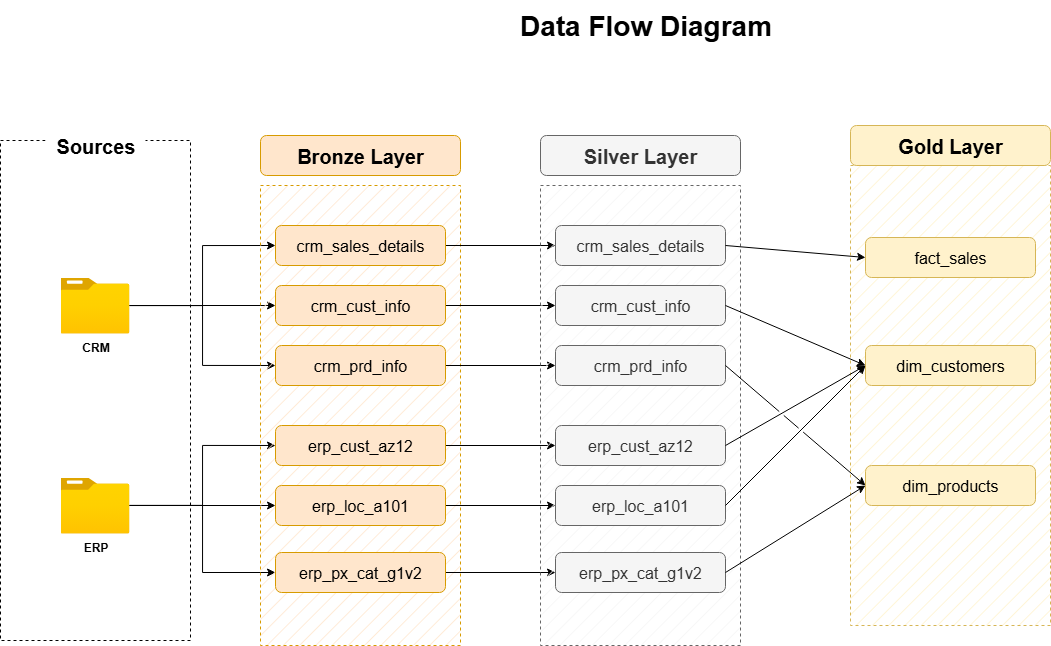

The diagram above was exported from draw.io. Its source (the exported page's mxGraphModel, read from the mxfile embedded in the PNG):
<mxGraphModel dx="2505" dy="2133" grid="1" gridSize="10" guides="1" tooltips="1" connect="1" arrows="1" fold="1" page="1" pageScale="1" pageWidth="827" pageHeight="1169" math="0" shadow="0">
  <root>
    <mxCell id="0" />
    <mxCell id="1" parent="0" />
    <mxCell id="p8APEM1RXCu1SNdnV9KC-1" value="" style="rounded=0;whiteSpace=wrap;html=1;dashed=1;fillColor=none;" parent="1" vertex="1">
      <mxGeometry x="-690" y="95" width="190" height="500" as="geometry" />
    </mxCell>
    <mxCell id="p8APEM1RXCu1SNdnV9KC-2" value="&lt;b&gt;Sources&lt;/b&gt;" style="text;html=1;align=center;verticalAlign=middle;resizable=0;points=[];autosize=1;strokeColor=none;fillColor=default;fontSize=20;" parent="1" vertex="1">
      <mxGeometry x="-645" y="80" width="100" height="40" as="geometry" />
    </mxCell>
    <mxCell id="p8APEM1RXCu1SNdnV9KC-3" value="&lt;font&gt;&lt;b&gt;Data Flow Diagram&lt;/b&gt;&lt;/font&gt;" style="text;html=1;align=center;verticalAlign=middle;resizable=0;points=[];autosize=1;strokeColor=none;fillColor=none;fontSize=28;" parent="1" vertex="1">
      <mxGeometry x="-185" y="-45" width="280" height="50" as="geometry" />
    </mxCell>
    <mxCell id="p8APEM1RXCu1SNdnV9KC-13" style="edgeStyle=orthogonalEdgeStyle;rounded=0;orthogonalLoop=1;jettySize=auto;html=1;entryX=0;entryY=0.5;entryDx=0;entryDy=0;" parent="1" source="p8APEM1RXCu1SNdnV9KC-6" target="p8APEM1RXCu1SNdnV9KC-10" edge="1">
      <mxGeometry relative="1" as="geometry" />
    </mxCell>
    <mxCell id="p8APEM1RXCu1SNdnV9KC-14" style="edgeStyle=orthogonalEdgeStyle;rounded=0;orthogonalLoop=1;jettySize=auto;html=1;entryX=0;entryY=0.5;entryDx=0;entryDy=0;" parent="1" source="p8APEM1RXCu1SNdnV9KC-6" target="p8APEM1RXCu1SNdnV9KC-11" edge="1">
      <mxGeometry relative="1" as="geometry" />
    </mxCell>
    <mxCell id="p8APEM1RXCu1SNdnV9KC-15" style="edgeStyle=orthogonalEdgeStyle;rounded=0;orthogonalLoop=1;jettySize=auto;html=1;entryX=0;entryY=0.5;entryDx=0;entryDy=0;" parent="1" source="p8APEM1RXCu1SNdnV9KC-6" target="p8APEM1RXCu1SNdnV9KC-12" edge="1">
      <mxGeometry relative="1" as="geometry" />
    </mxCell>
    <mxCell id="p8APEM1RXCu1SNdnV9KC-6" value="&lt;b&gt;CRM&lt;/b&gt;" style="image;aspect=fixed;html=1;points=[];align=center;fontSize=12;image=img/lib/azure2/general/Folder_Blank.svg;" parent="1" vertex="1">
      <mxGeometry x="-630" y="232" width="69" height="56.00000000000001" as="geometry" />
    </mxCell>
    <mxCell id="p8APEM1RXCu1SNdnV9KC-19" style="edgeStyle=orthogonalEdgeStyle;rounded=0;orthogonalLoop=1;jettySize=auto;html=1;entryX=0;entryY=0.5;entryDx=0;entryDy=0;" parent="1" source="p8APEM1RXCu1SNdnV9KC-7" target="p8APEM1RXCu1SNdnV9KC-16" edge="1">
      <mxGeometry relative="1" as="geometry" />
    </mxCell>
    <mxCell id="p8APEM1RXCu1SNdnV9KC-20" style="edgeStyle=orthogonalEdgeStyle;rounded=0;orthogonalLoop=1;jettySize=auto;html=1;" parent="1" source="p8APEM1RXCu1SNdnV9KC-7" target="p8APEM1RXCu1SNdnV9KC-17" edge="1">
      <mxGeometry relative="1" as="geometry" />
    </mxCell>
    <mxCell id="p8APEM1RXCu1SNdnV9KC-21" style="edgeStyle=orthogonalEdgeStyle;rounded=0;orthogonalLoop=1;jettySize=auto;html=1;entryX=0;entryY=0.5;entryDx=0;entryDy=0;" parent="1" source="p8APEM1RXCu1SNdnV9KC-7" target="p8APEM1RXCu1SNdnV9KC-18" edge="1">
      <mxGeometry relative="1" as="geometry" />
    </mxCell>
    <mxCell id="p8APEM1RXCu1SNdnV9KC-7" value="&lt;b&gt;ERP&lt;/b&gt;" style="image;aspect=fixed;html=1;points=[];align=center;fontSize=12;image=img/lib/azure2/general/Folder_Blank.svg;" parent="1" vertex="1">
      <mxGeometry x="-630" y="432" width="69" height="56.00000000000001" as="geometry" />
    </mxCell>
    <mxCell id="p8APEM1RXCu1SNdnV9KC-8" value="" style="rounded=0;whiteSpace=wrap;html=1;fillColor=#ffe6cc;strokeColor=#d79b00;dashed=1;fillStyle=hatch;" parent="1" vertex="1">
      <mxGeometry x="-430" y="140" width="200" height="460" as="geometry" />
    </mxCell>
    <mxCell id="p8APEM1RXCu1SNdnV9KC-9" value="&lt;b&gt;&lt;font style=&quot;font-size: 20px;&quot;&gt;Bronze Layer&lt;/font&gt;&lt;/b&gt;" style="rounded=1;whiteSpace=wrap;html=1;fillColor=#ffe6cc;strokeColor=#d79b00;" parent="1" vertex="1">
      <mxGeometry x="-430" y="90" width="200" height="40" as="geometry" />
    </mxCell>
    <mxCell id="lksWv2DXl9yfnw47OPjk-9" style="edgeStyle=orthogonalEdgeStyle;rounded=0;orthogonalLoop=1;jettySize=auto;html=1;entryX=0;entryY=0.5;entryDx=0;entryDy=0;" parent="1" source="p8APEM1RXCu1SNdnV9KC-10" target="lksWv2DXl9yfnw47OPjk-3" edge="1">
      <mxGeometry relative="1" as="geometry" />
    </mxCell>
    <mxCell id="p8APEM1RXCu1SNdnV9KC-10" value="&lt;span style=&quot;font-size: 16px;&quot;&gt;crm_sales_details&lt;/span&gt;" style="rounded=1;whiteSpace=wrap;html=1;fillColor=#ffe6cc;strokeColor=#d79b00;" parent="1" vertex="1">
      <mxGeometry x="-415" y="180" width="170" height="40" as="geometry" />
    </mxCell>
    <mxCell id="lksWv2DXl9yfnw47OPjk-10" style="edgeStyle=orthogonalEdgeStyle;rounded=0;orthogonalLoop=1;jettySize=auto;html=1;entryX=0;entryY=0.5;entryDx=0;entryDy=0;" parent="1" source="p8APEM1RXCu1SNdnV9KC-11" target="lksWv2DXl9yfnw47OPjk-4" edge="1">
      <mxGeometry relative="1" as="geometry" />
    </mxCell>
    <mxCell id="p8APEM1RXCu1SNdnV9KC-11" value="&lt;span style=&quot;font-size: 16px;&quot;&gt;crm_cust_info&lt;/span&gt;" style="rounded=1;whiteSpace=wrap;html=1;fillColor=#ffe6cc;strokeColor=#d79b00;" parent="1" vertex="1">
      <mxGeometry x="-415" y="240" width="170" height="40" as="geometry" />
    </mxCell>
    <mxCell id="lksWv2DXl9yfnw47OPjk-11" style="edgeStyle=orthogonalEdgeStyle;rounded=0;orthogonalLoop=1;jettySize=auto;html=1;entryX=0;entryY=0.5;entryDx=0;entryDy=0;" parent="1" source="p8APEM1RXCu1SNdnV9KC-12" target="lksWv2DXl9yfnw47OPjk-5" edge="1">
      <mxGeometry relative="1" as="geometry" />
    </mxCell>
    <mxCell id="p8APEM1RXCu1SNdnV9KC-12" value="&lt;span style=&quot;font-size: 16px;&quot;&gt;crm_prd_info&lt;/span&gt;" style="rounded=1;whiteSpace=wrap;html=1;fillColor=#ffe6cc;strokeColor=#d79b00;" parent="1" vertex="1">
      <mxGeometry x="-415" y="300" width="170" height="40" as="geometry" />
    </mxCell>
    <mxCell id="lksWv2DXl9yfnw47OPjk-12" style="edgeStyle=orthogonalEdgeStyle;rounded=0;orthogonalLoop=1;jettySize=auto;html=1;" parent="1" source="p8APEM1RXCu1SNdnV9KC-16" target="lksWv2DXl9yfnw47OPjk-6" edge="1">
      <mxGeometry relative="1" as="geometry" />
    </mxCell>
    <mxCell id="p8APEM1RXCu1SNdnV9KC-16" value="&lt;span style=&quot;font-size: 16px;&quot;&gt;erp_cust_az12&lt;/span&gt;" style="rounded=1;whiteSpace=wrap;html=1;fillColor=#ffe6cc;strokeColor=#d79b00;" parent="1" vertex="1">
      <mxGeometry x="-415" y="380" width="170" height="40" as="geometry" />
    </mxCell>
    <mxCell id="lksWv2DXl9yfnw47OPjk-13" style="edgeStyle=orthogonalEdgeStyle;rounded=0;orthogonalLoop=1;jettySize=auto;html=1;" parent="1" source="p8APEM1RXCu1SNdnV9KC-17" target="lksWv2DXl9yfnw47OPjk-7" edge="1">
      <mxGeometry relative="1" as="geometry" />
    </mxCell>
    <mxCell id="p8APEM1RXCu1SNdnV9KC-17" value="&lt;span style=&quot;font-size: 16px;&quot;&gt;erp_loc_a101&lt;/span&gt;" style="rounded=1;whiteSpace=wrap;html=1;fillColor=#ffe6cc;strokeColor=#d79b00;" parent="1" vertex="1">
      <mxGeometry x="-415" y="440" width="170" height="40" as="geometry" />
    </mxCell>
    <mxCell id="lksWv2DXl9yfnw47OPjk-15" style="edgeStyle=orthogonalEdgeStyle;rounded=0;orthogonalLoop=1;jettySize=auto;html=1;entryX=0;entryY=0.5;entryDx=0;entryDy=0;" parent="1" source="p8APEM1RXCu1SNdnV9KC-18" target="lksWv2DXl9yfnw47OPjk-8" edge="1">
      <mxGeometry relative="1" as="geometry" />
    </mxCell>
    <mxCell id="p8APEM1RXCu1SNdnV9KC-18" value="&lt;span style=&quot;font-size: 16px;&quot;&gt;erp_px_cat_g1v2&lt;/span&gt;" style="rounded=1;whiteSpace=wrap;html=1;fillColor=#ffe6cc;strokeColor=#d79b00;" parent="1" vertex="1">
      <mxGeometry x="-415" y="507" width="170" height="40" as="geometry" />
    </mxCell>
    <mxCell id="lksWv2DXl9yfnw47OPjk-1" value="" style="rounded=0;whiteSpace=wrap;html=1;dashed=1;fillStyle=hatch;fillColor=#f5f5f5;fontColor=#333333;strokeColor=#666666;" parent="1" vertex="1">
      <mxGeometry x="-150" y="140" width="200" height="460" as="geometry" />
    </mxCell>
    <mxCell id="lksWv2DXl9yfnw47OPjk-2" value="&lt;b&gt;&lt;font style=&quot;font-size: 20px;&quot;&gt;Silver Layer&lt;/font&gt;&lt;/b&gt;" style="rounded=1;whiteSpace=wrap;html=1;fillColor=#f5f5f5;fontColor=#333333;strokeColor=#666666;" parent="1" vertex="1">
      <mxGeometry x="-150" y="90" width="200" height="40" as="geometry" />
    </mxCell>
    <mxCell id="lksWv2DXl9yfnw47OPjk-3" value="&lt;span style=&quot;font-size: 16px;&quot;&gt;crm_sales_details&lt;/span&gt;" style="rounded=1;whiteSpace=wrap;html=1;fillColor=#f5f5f5;fontColor=#333333;strokeColor=#666666;" parent="1" vertex="1">
      <mxGeometry x="-135" y="180" width="170" height="40" as="geometry" />
    </mxCell>
    <mxCell id="lksWv2DXl9yfnw47OPjk-4" value="&lt;span style=&quot;font-size: 16px;&quot;&gt;crm_cust_info&lt;/span&gt;" style="rounded=1;whiteSpace=wrap;html=1;fillColor=#f5f5f5;fontColor=#333333;strokeColor=#666666;" parent="1" vertex="1">
      <mxGeometry x="-135" y="240" width="170" height="40" as="geometry" />
    </mxCell>
    <mxCell id="lksWv2DXl9yfnw47OPjk-5" value="&lt;span style=&quot;font-size: 16px;&quot;&gt;crm_prd_info&lt;/span&gt;" style="rounded=1;whiteSpace=wrap;html=1;fillColor=#f5f5f5;fontColor=#333333;strokeColor=#666666;" parent="1" vertex="1">
      <mxGeometry x="-135" y="300" width="170" height="40" as="geometry" />
    </mxCell>
    <mxCell id="lksWv2DXl9yfnw47OPjk-6" value="&lt;span style=&quot;font-size: 16px;&quot;&gt;erp_cust_az12&lt;/span&gt;" style="rounded=1;whiteSpace=wrap;html=1;fillColor=#f5f5f5;fontColor=#333333;strokeColor=#666666;" parent="1" vertex="1">
      <mxGeometry x="-135" y="380" width="170" height="40" as="geometry" />
    </mxCell>
    <mxCell id="lksWv2DXl9yfnw47OPjk-7" value="&lt;span style=&quot;font-size: 16px;&quot;&gt;erp_loc_a101&lt;/span&gt;" style="rounded=1;whiteSpace=wrap;html=1;fillColor=#f5f5f5;strokeColor=#666666;fontColor=#333333;" parent="1" vertex="1">
      <mxGeometry x="-135" y="440" width="170" height="40" as="geometry" />
    </mxCell>
    <mxCell id="lksWv2DXl9yfnw47OPjk-8" value="&lt;span style=&quot;font-size: 16px;&quot;&gt;erp_px_cat_g1v2&lt;/span&gt;" style="rounded=1;whiteSpace=wrap;html=1;fillColor=#f5f5f5;strokeColor=#666666;fontColor=#333333;" parent="1" vertex="1">
      <mxGeometry x="-135" y="507" width="170" height="40" as="geometry" />
    </mxCell>
    <mxCell id="0UPDoTOkFxtBeO53dkAz-1" value="" style="rounded=0;whiteSpace=wrap;html=1;dashed=1;fillStyle=hatch;fillColor=#fff2cc;strokeColor=#d6b656;" vertex="1" parent="1">
      <mxGeometry x="160" y="120" width="200" height="460" as="geometry" />
    </mxCell>
    <mxCell id="0UPDoTOkFxtBeO53dkAz-2" value="&lt;b&gt;&lt;font style=&quot;font-size: 20px;&quot;&gt;Gold Layer&lt;/font&gt;&lt;/b&gt;" style="rounded=1;whiteSpace=wrap;html=1;fillColor=#fff2cc;strokeColor=#d6b656;" vertex="1" parent="1">
      <mxGeometry x="160" y="80" width="200" height="40" as="geometry" />
    </mxCell>
    <mxCell id="0UPDoTOkFxtBeO53dkAz-3" value="&lt;span style=&quot;font-size: 16px;&quot;&gt;fact_sales&lt;/span&gt;" style="rounded=1;whiteSpace=wrap;html=1;fillColor=#fff2cc;strokeColor=#d6b656;" vertex="1" parent="1">
      <mxGeometry x="175" y="192" width="170" height="40" as="geometry" />
    </mxCell>
    <mxCell id="0UPDoTOkFxtBeO53dkAz-4" value="&lt;span style=&quot;font-size: 16px;&quot;&gt;dim_customers&lt;/span&gt;" style="rounded=1;whiteSpace=wrap;html=1;fillColor=#fff2cc;strokeColor=#d6b656;" vertex="1" parent="1">
      <mxGeometry x="175" y="300" width="170" height="40" as="geometry" />
    </mxCell>
    <mxCell id="0UPDoTOkFxtBeO53dkAz-5" value="&lt;span style=&quot;font-size: 16px;&quot;&gt;dim_products&lt;/span&gt;" style="rounded=1;whiteSpace=wrap;html=1;fillColor=#fff2cc;strokeColor=#d6b656;" vertex="1" parent="1">
      <mxGeometry x="175" y="420" width="170" height="40" as="geometry" />
    </mxCell>
    <mxCell id="0UPDoTOkFxtBeO53dkAz-9" value="" style="endArrow=classic;html=1;rounded=0;entryX=0;entryY=0.5;entryDx=0;entryDy=0;exitX=1;exitY=0.5;exitDx=0;exitDy=0;jumpStyle=gap;" edge="1" parent="1" source="lksWv2DXl9yfnw47OPjk-3" target="0UPDoTOkFxtBeO53dkAz-3">
      <mxGeometry width="50" height="50" relative="1" as="geometry">
        <mxPoint x="-180" y="400" as="sourcePoint" />
        <mxPoint x="-130" y="350" as="targetPoint" />
      </mxGeometry>
    </mxCell>
    <mxCell id="0UPDoTOkFxtBeO53dkAz-11" value="" style="endArrow=classic;html=1;rounded=0;entryX=0;entryY=0.5;entryDx=0;entryDy=0;exitX=1;exitY=0.5;exitDx=0;exitDy=0;jumpStyle=gap;" edge="1" parent="1" source="lksWv2DXl9yfnw47OPjk-4" target="0UPDoTOkFxtBeO53dkAz-4">
      <mxGeometry width="50" height="50" relative="1" as="geometry">
        <mxPoint x="35" y="268" as="sourcePoint" />
        <mxPoint x="175" y="280" as="targetPoint" />
      </mxGeometry>
    </mxCell>
    <mxCell id="0UPDoTOkFxtBeO53dkAz-13" value="" style="endArrow=classic;html=1;rounded=0;entryX=0;entryY=0.5;entryDx=0;entryDy=0;exitX=1;exitY=0.5;exitDx=0;exitDy=0;jumpStyle=gap;" edge="1" parent="1" source="lksWv2DXl9yfnw47OPjk-6" target="0UPDoTOkFxtBeO53dkAz-4">
      <mxGeometry width="50" height="50" relative="1" as="geometry">
        <mxPoint x="35" y="315" as="sourcePoint" />
        <mxPoint x="175" y="375" as="targetPoint" />
      </mxGeometry>
    </mxCell>
    <mxCell id="0UPDoTOkFxtBeO53dkAz-14" value="" style="endArrow=classic;html=1;rounded=0;exitX=1;exitY=0.5;exitDx=0;exitDy=0;entryX=0;entryY=0.5;entryDx=0;entryDy=0;jumpStyle=gap;" edge="1" parent="1" source="lksWv2DXl9yfnw47OPjk-7" target="0UPDoTOkFxtBeO53dkAz-4">
      <mxGeometry width="50" height="50" relative="1" as="geometry">
        <mxPoint x="60" y="432" as="sourcePoint" />
        <mxPoint x="170" y="330" as="targetPoint" />
      </mxGeometry>
    </mxCell>
    <mxCell id="0UPDoTOkFxtBeO53dkAz-15" value="" style="endArrow=classic;html=1;rounded=0;entryX=0;entryY=0.5;entryDx=0;entryDy=0;exitX=1;exitY=0.5;exitDx=0;exitDy=0;jumpStyle=gap;" edge="1" parent="1" source="lksWv2DXl9yfnw47OPjk-5" target="0UPDoTOkFxtBeO53dkAz-5">
      <mxGeometry width="50" height="50" relative="1" as="geometry">
        <mxPoint x="35" y="260" as="sourcePoint" />
        <mxPoint x="175" y="320" as="targetPoint" />
        <Array as="points" />
      </mxGeometry>
    </mxCell>
    <mxCell id="0UPDoTOkFxtBeO53dkAz-16" value="" style="endArrow=classic;html=1;rounded=0;entryX=0;entryY=0.5;entryDx=0;entryDy=0;exitX=1;exitY=0.5;exitDx=0;exitDy=0;jumpStyle=gap;" edge="1" parent="1" source="lksWv2DXl9yfnw47OPjk-8" target="0UPDoTOkFxtBeO53dkAz-5">
      <mxGeometry width="50" height="50" relative="1" as="geometry">
        <mxPoint x="60" y="447" as="sourcePoint" />
        <mxPoint x="200" y="507" as="targetPoint" />
        <Array as="points" />
      </mxGeometry>
    </mxCell>
  </root>
</mxGraphModel>